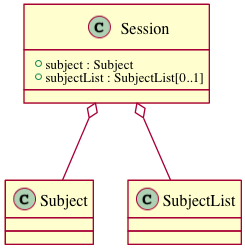

The diagram above was rendered by PlantUML. Its source (embedded in the PNG):
@startuml images/class_session.png
class Session {
  + subject : Subject
  + subjectList : SubjectList[0..1]
}
Session o-- Subject
Session o-- SubjectList
@enduml